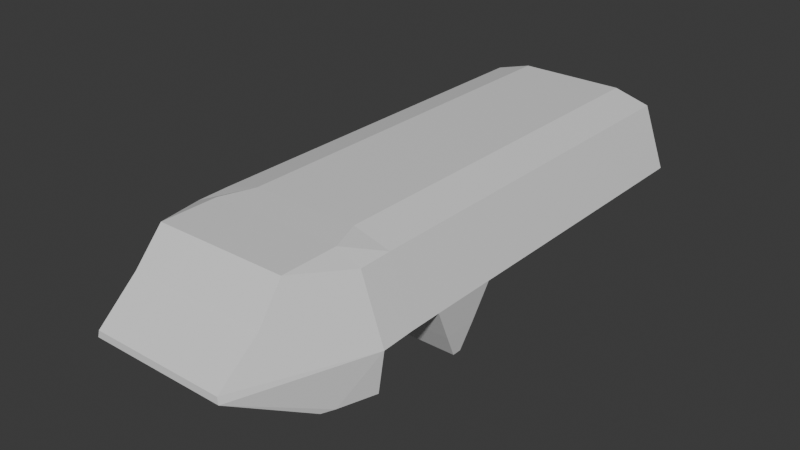 # Source: Pat.blend  (saved by Blender 4.0.36; exported with 4.5.12 LTS)
import bpy
from mathutils import Matrix  # noqa: F401  (used for matrix-valued properties, if any)

bpy.ops.wm.read_factory_settings(use_empty=True)
scene = bpy.context.scene
scene.name = 'Scene'

# ---- collections
col_collection = bpy.data.collections.new('Collection'); scene.collection.children.link(col_collection)

# ---- materials (node trees are filled in below, after node groups)
mat_material = bpy.data.materials.new('Material')
mat_material.alpha_threshold = 0.0
mat_material.use_transparent_shadow = False
mat_material.roughness = 0.5
mat_material.line_color = (0.0, 0.0, 0.0, 1.0)

# ---- material node trees
mat_material.use_nodes = True; mat_material.node_tree.nodes.clear()
_N = mat_material.node_tree.nodes; _L = mat_material.node_tree.links
n0 = _N.new('ShaderNodeOutputMaterial'); n0.name = 'Material Output'; n0.location = (300, 300)
n1 = _N.new('ShaderNodeBsdfPrincipled'); n1.name = 'Principled BSDF'; n1.location = (10, 300)
n1.inputs[3].default_value = 1.45
_L.new(n1.outputs[0], n0.inputs[0])
n0.is_active_output = True

# ---- world
world_world = bpy.data.worlds.new('World'); scene.world = world_world
world_world.use_nodes = True; world_world.node_tree.nodes.clear()
_N = world_world.node_tree.nodes; _L = world_world.node_tree.links
n0 = _N.new('ShaderNodeOutputWorld'); n0.name = 'World Output'; n0.location = (300, 300)
n1 = _N.new('ShaderNodeBackground'); n1.name = 'Background'; n1.location = (10, 300)
n1.inputs[0].default_value = (0.05088, 0.05088, 0.05088, 1.0)
_L.new(n1.outputs[0], n0.inputs[0])
n0.is_active_output = True
world_world.color = (0.05088, 0.05088, 0.05088)
world_world.use_sun_shadow = False
world_world.sun_shadow_jitter_overblur = 0.0

# ---- meshes
me_cube = bpy.data.meshes.new('Cube')
me_cube.from_pydata([(0.4008, 0.5, 0.3265), (0.3503, 0.5, 0.0386), (-0.4008, 0.5, 0.3265), (-0.3503, 0.5, 0.0386), (0.03684, 0.5, -0.1819), (-0.03684, 0.5, -0.1819), (0.03684, -0.3605, 0.3725), (-0.03684, -0.3605, 0.3725), (-0.03684, -0.3432, -0.1632), (0.03684, -0.3432, -0.1632), (-0.03684, 0.5, 0.3739), (0.03684, 0.5, 0.3739), (0.5, 0.5, 0.03753), (-0.5, 0.5, 0.03753), (-0.03684, 0.5, 0.03753), (0.03684, 0.5, 0.03753), (0.03684, -0.4802, 0.03111), (-0.03684, -0.4802, 0.03111), (-0.3289, 0.5, -0.1152), (-0.2939, -0.3605, 0.3725), (-0.3997, -0.3432, -0.1632), (-0.2393, 0.5, 0.3739), (-0.2684, 0.5, 0.03753), (-0.3037, -0.4802, 0.03111), (0.3997, -0.3432, -0.1632), (0.2393, 0.5, 0.3739), (0.3289, 0.5, -0.1152), (0.2939, -0.3605, 0.3725), (0.3037, -0.4802, 0.03111), (0.2684, 0.5, 0.03753), (-0.472, -0.2588, -0.1657), (-0.2393, 0.1192, 0.3739), (-0.3289, 0.151, -0.1152), (0.472, -0.2588, -0.1657), (-0.03684, -0.2588, -0.1657), (0.03684, -0.2588, -0.1657), (-0.3503, 0.151, 0.0386), (-0.5, 0.1192, 0.03753), (0.5, 0.1192, 0.03753), (-0.03684, 0.1192, 0.3739), (-0.3997, -0.2588, -0.1657), (0.3503, 0.151, 0.0386), (-0.4008, 0.1192, 0.3265), (0.3997, -0.2588, -0.1657), (-0.4008, -0.2007, 0.3265), (0.3503, -0.2007, 0.0386), (-0.5, -0.2007, 0.03753), (-0.3503, -0.2007, 0.0386), (0.4008, -0.2007, 0.3265), (-0.03684, -0.2007, -0.1819), (0.03684, -0.2007, -0.1819), (0.03684, -0.2007, 0.3739), (-0.03684, -0.2007, 0.3739), (0.5, -0.2007, 0.03753), (-0.3289, -0.2007, -0.1152), (-0.2393, -0.2007, 0.3739), (0.2393, -0.2007, 0.3739), (0.3289, -0.2007, -0.1152), (0.03684, -0.4073, 0.2196), (-0.03684, -0.4073, 0.2196), (-0.3046, -0.4073, 0.2196), (0.3046, -0.4073, 0.2196), (0.03684, 0.1192, 0.3739), (0.03684, 0.151, -0.1819), (-0.4222, -0.3225, -0.1632), (0.4008, -0.2591, 0.3234), (-0.03684, -0.3225, -0.1632), (0.03684, -0.3225, -0.1632), (0.03684, -0.2591, 0.3725), (-0.03684, -0.2591, 0.3725), (0.5, -0.2591, 0.0313), (0.3289, 0.151, -0.1152), (-0.2939, -0.2591, 0.3725), (0.2939, -0.2591, 0.3725), (0.2393, 0.1192, 0.3739), (-0.4008, -0.2591, 0.3234), (0.4222, -0.3225, -0.1632), (-0.5, -0.2591, 0.0313), (-0.03684, 0.151, -0.1819), (0.4008, 0.1192, 0.3265), (0.03684, -0.4796, 0.06157), (-0.03684, -0.4796, 0.06157), (-0.297, -0.4796, 0.06157), (0.297, -0.4796, 0.06157), (-0.4008, 0.2253, 0.3265), (0.3503, 0.1933, 0.0386), (-0.5, 0.2253, 0.03753), (0.2393, 0.2253, 0.3739), (-0.2393, 0.2253, 0.3739), (-0.3289, 0.1933, -0.1152), (0.5, 0.2253, 0.03753), (-0.03684, 0.2253, 0.3739), (0.03684, 0.2253, 0.3739), (0.03684, 0.1933, -0.1819), (0.3289, 0.1933, -0.1152), (-0.03684, 0.1933, -0.1819), (0.4008, 0.2253, 0.3265), (-0.3503, 0.1933, 0.0386), (-0.3503, -0.02374, 0.03806), (0.4008, -0.02312, 0.3265), (-0.03684, -0.06611, -0.1819), (0.03684, -0.06611, -0.1819), (0.03684, -0.02312, 0.3739), (-0.03684, -0.02312, 0.3739), (0.5, -0.02374, 0.03806), (-0.3289, -0.05291, -0.1152), (-0.2393, -0.02312, 0.3739), (0.2393, -0.02312, 0.3739), (0.3289, -0.05291, -0.1152), (-0.5, -0.02374, 0.03806), (0.3503, -0.02374, 0.03806), (-0.4008, -0.02312, 0.3265), (-0.3503, -0.1427, 0.03806), (0.4008, -0.1431, 0.3265), (-0.03684, -0.1002, -0.1819), (0.03684, -0.1002, -0.1819), (0.03684, -0.1431, 0.3739), (-0.03684, -0.1431, 0.3739), (0.5, -0.1427, 0.03806), (-0.3289, -0.1135, -0.1152), (-0.2393, -0.1431, 0.3739), (0.2393, -0.1431, 0.3739), (0.3289, -0.1135, -0.1152), (-0.5, -0.1427, 0.03806), (0.3503, -0.1427, 0.03806), (-0.4008, -0.1431, 0.3265), (0.4725, -0.0912, -0.2273), (0.4725, -0.07519, -0.2273), (0.3289, -0.07519, -0.2273), (0.03684, -0.07519, -0.2273), (-0.3289, -0.07519, -0.2273), (-0.4754, -0.07519, -0.2273), (-0.03684, -0.07519, -0.2273), (-0.4754, -0.0912, -0.2273), (-0.03684, -0.0912, -0.2273), (0.03684, -0.0912, -0.2273), (-0.3289, -0.0912, -0.2273), (0.3289, -0.0912, -0.2273), (0.4848, -0.05282, -0.1152), (0.4848, -0.1133, -0.1152)], [], [(86, 84, 2, 13), (76, 70, 28, 24), (29, 25, 0, 12), (22, 21, 10, 14), (14, 10, 11, 15), (88, 84, 42, 31), (66, 67, 9, 8), (61, 27, 6, 58), (58, 6, 7, 59), (73, 68, 6, 27), (68, 69, 7, 6), (9, 16, 17, 8), (24, 28, 16, 9), (5, 14, 15, 4), (18, 22, 14, 5), (26, 29, 12, 1), (97, 86, 13, 3), (98, 109, 37, 36), (8, 17, 23, 20), (3, 13, 22, 18), (76, 67, 35, 33), (13, 2, 21, 22), (59, 7, 19, 60), (69, 72, 19, 7), (4, 15, 29, 26), (15, 11, 25, 29), (34, 66, 64, 30), (50, 57, 43, 35), (48, 56, 73, 65), (52, 55, 72, 69), (47, 54, 40, 30), (64, 77, 30), (45, 53, 70, 33), (51, 52, 69, 68), (56, 51, 68, 73), (49, 50, 35, 34), (54, 49, 34, 40), (87, 92, 62, 74), (57, 45, 33, 43), (28, 70, 65, 27, 61, 83), (55, 44, 75, 72), (120, 125, 44, 55), (122, 124, 45, 57), (118, 113, 48, 53), (119, 114, 49, 54), (114, 115, 50, 49), (121, 116, 51, 56), (116, 117, 52, 51), (124, 118, 53, 45), (112, 119, 54, 47), (117, 120, 55, 52), (113, 121, 56, 48), (115, 122, 57, 50), (30, 77, 46, 47), (53, 48, 65, 70), (92, 91, 39, 62), (27, 65, 73), (81, 59, 60, 82), (80, 58, 59, 81), (83, 61, 58, 80), (46, 77, 75, 44), (95, 93, 63, 78), (72, 75, 19), (64, 20, 23, 77), (20, 64, 66, 8), (85, 90, 38, 41), (97, 89, 32, 36), (90, 96, 79, 38), (33, 70, 76), (91, 88, 31, 39), (96, 87, 74, 79), (34, 35, 67, 66), (94, 85, 41, 71), (89, 95, 78, 32), (67, 76, 24, 9), (93, 94, 71, 63), (23, 82, 60, 19, 75, 77), (28, 83, 80, 16), (16, 80, 81, 17), (17, 81, 82, 23), (109, 111, 42, 37), (4, 26, 94, 93), (18, 5, 95, 89), (26, 1, 85, 94), (0, 25, 87, 96), (10, 21, 88, 91), (12, 0, 96, 90), (3, 18, 89, 97), (1, 12, 90, 85), (5, 4, 93, 95), (11, 10, 91, 92), (25, 11, 92, 87), (36, 37, 86, 97), (21, 2, 84, 88), (37, 42, 84, 86), (123, 125, 111, 109), (63, 71, 108, 101), (79, 74, 107, 99), (39, 31, 106, 103), (36, 32, 105, 98), (41, 38, 104, 110), (62, 39, 103, 102), (74, 62, 102, 107), (78, 63, 101, 100), (32, 78, 100, 105), (38, 79, 99, 104), (71, 41, 110, 108), (31, 42, 111, 106), (104, 118, 139, 138), (47, 46, 123, 112), (46, 44, 125, 123), (101, 108, 128, 129), (99, 107, 121, 113), (103, 106, 120, 117), (118, 124, 122, 139), (102, 103, 117, 116), (107, 102, 116, 121), (114, 119, 136, 134), (104, 99, 113, 118), (106, 111, 125, 120), (129, 128, 137, 135), (131, 130, 136, 133), (132, 129, 135, 134), (130, 132, 134, 136), (128, 127, 126, 137), (100, 101, 129, 132), (105, 100, 132, 130), (122, 115, 135, 137), (115, 114, 134, 135), (110, 104, 138, 108), (138, 139, 126, 127), (137, 126, 139, 122), (138, 127, 128, 108)])
_uv = me_cube.uv_layers.new(name='UVMap')
_uv.uv.foreach_set('vector', [0.4728, 0.2025, 0.625, 0.2025, 0.625, 0.25, 0.4728, 0.25, 0.375, 0.7414, 0.4728, 0.7414, 0.4728, 0.7917, 0.375, 0.7917, 0.4728, 0.4583, 0.625, 0.4583, 0.625, 0.5, 0.4728, 0.5, 0.4728, 0.2917, 0.625, 0.2917, 0.625, 0.3333, 0.4728, 0.3333, 0.4728, 0.3333, 0.625, 0.3333, 0.625, 0.4167, 0.4728, 0.4167, 0.8333, 0.5475, 0.875, 0.5475, 0.875, 0.5658, 0.8333, 0.5658, 0.2083, 0.7414, 0.2917, 0.7414, 0.2917, 0.75, 0.2083, 0.75, 0.5489, 0.7917, 0.625, 0.7917, 0.625, 0.8333, 0.5489, 0.8333, 0.5489, 0.8333, 0.625, 0.8333, 0.625, 0.9167, 0.5489, 0.9167, 0.6667, 0.7414, 0.7083, 0.7414, 0.7083, 0.75, 0.6667, 0.75, 0.7083, 0.7414, 0.7917, 0.7414, 0.7917, 0.75, 0.7083, 0.75, 0.375, 0.8333, 0.4728, 0.8333, 0.4728, 0.9167, 0.375, 0.9167, 0.375, 0.7917, 0.4728, 0.7917, 0.4728, 0.8333, 0.375, 0.8333, 0.375, 0.3333, 0.4728, 0.3333, 0.4728, 0.4167, 0.375, 0.4167, 0.375, 0.2917, 0.4728, 0.2917, 0.4728, 0.3333, 0.375, 0.3333, 0.375, 0.4583, 0.4728, 0.4583, 0.4728, 0.5, 0.375, 0.5, 0.375, 0.2025, 0.4728, 0.2025, 0.4728, 0.25, 0.375, 0.25, 0.375, 0.1596, 0.4728, 0.1596, 0.4728, 0.1842, 0.375, 0.1842, 0.375, 0.9167, 0.4728, 0.9167, 0.4728, 0.9583, 0.375, 0.9583, 0.375, 0.25, 0.4728, 0.25, 0.4728, 0.2917, 0.375, 0.2917, 0.375, 0.7414, 0.2917, 0.7414, 0.2917, 0.625, 0.375, 0.625, 0.4728, 0.25, 0.625, 0.25, 0.625, 0.2917, 0.4728, 0.2917, 0.5489, 0.9167, 0.625, 0.9167, 0.625, 0.9583, 0.5489, 0.9583, 0.7917, 0.7414, 0.8333, 0.7414, 0.8333, 0.75, 0.7917, 0.75, 0.375, 0.4167, 0.4728, 0.4167, 0.4728, 0.4583, 0.375, 0.4583, 0.4728, 0.4167, 0.625, 0.4167, 0.625, 0.4583, 0.4728, 0.4583, 0.2083, 0.625, 0.2083, 0.7414, 0.375, 0.008602, 0.375, 0.125, 0.2917, 0.6211, 0.3333, 0.6211, 0.3333, 0.625, 0.2917, 0.625, 0.625, 0.6211, 0.6667, 0.6211, 0.6667, 0.625, 0.625, 0.625, 0.7917, 0.6211, 0.8333, 0.6211, 0.8333, 0.625, 0.7917, 0.625, 0.125, 0.6211, 0.1667, 0.6211, 0.1667, 0.625, 0.125, 0.625, 0.375, 0.008602, 0.4728, 0.125, 0.375, 0.125, 0.375, 0.6211, 0.4728, 0.6211, 0.4728, 0.625, 0.375, 0.625, 0.7083, 0.6211, 0.7917, 0.6211, 0.7917, 0.625, 0.7083, 0.625, 0.6667, 0.6211, 0.7083, 0.6211, 0.7083, 0.625, 0.6667, 0.625, 0.2083, 0.6211, 0.2917, 0.6211, 0.2917, 0.625, 0.2083, 0.625, 0.1667, 0.6211, 0.2083, 0.6211, 0.2083, 0.625, 0.1667, 0.625, 0.6667, 0.5475, 0.7083, 0.5475, 0.7083, 0.5658, 0.6667, 0.5658, 0.3333, 0.6211, 0.375, 0.6211, 0.375, 0.625, 0.3333, 0.625, 0.4728, 0.7917, 0.4728, 0.7414, 0.625, 0.625, 0.6667, 0.75, 0.5489, 0.7917, 0.4944, 0.7917, 0.8333, 0.6211, 0.875, 0.6211, 0.875, 0.625, 0.8333, 0.625, 0.8333, 0.6108, 0.875, 0.6108, 0.875, 0.6211, 0.8333, 0.6211, 0.3333, 0.6108, 0.375, 0.6108, 0.375, 0.6211, 0.3333, 0.6211, 0.4728, 0.6108, 0.625, 0.6108, 0.625, 0.6211, 0.4728, 0.6211, 0.1667, 0.6108, 0.2083, 0.6108, 0.2083, 0.6211, 0.1667, 0.6211, 0.2083, 0.6108, 0.2917, 0.6108, 0.2917, 0.6211, 0.2083, 0.6211, 0.6667, 0.6108, 0.7083, 0.6108, 0.7083, 0.6211, 0.6667, 0.6211, 0.7083, 0.6108, 0.7917, 0.6108, 0.7917, 0.6211, 0.7083, 0.6211, 0.375, 0.6108, 0.4728, 0.6108, 0.4728, 0.6211, 0.375, 0.6211, 0.125, 0.6108, 0.1667, 0.6108, 0.1667, 0.6211, 0.125, 0.6211, 0.7917, 0.6108, 0.8333, 0.6108, 0.8333, 0.6211, 0.7917, 0.6211, 0.625, 0.6108, 0.6667, 0.6108, 0.6667, 0.6211, 0.625, 0.6211, 0.2917, 0.6108, 0.3333, 0.6108, 0.3333, 0.6211, 0.2917, 0.6211, 0.375, 0.125, 0.4728, 0.125, 0.4728, 0.1289, 0.375, 0.1289, 0.4728, 0.6211, 0.625, 0.6211, 0.625, 0.625, 0.4728, 0.625, 0.7083, 0.5475, 0.7917, 0.5475, 0.7917, 0.5658, 0.7083, 0.5658, 0.6667, 0.75, 0.625, 0.7414, 0.6667, 0.7414, 0.4944, 0.9167, 0.5489, 0.9167, 0.5489, 0.9583, 0.4944, 0.9583, 0.4944, 0.8333, 0.5489, 0.8333, 0.5489, 0.9167, 0.4944, 0.9167, 0.4944, 0.7917, 0.5489, 0.7917, 0.5489, 0.8333, 0.4944, 0.8333, 0.4728, 0.1289, 0.4728, 0.125, 0.875, 0.7414, 0.875, 0.6211, 0.2083, 0.5475, 0.2917, 0.5475, 0.2917, 0.5658, 0.2083, 0.5658, 0.8333, 0.7414, 0.875, 0.7414, 0.8333, 0.75, 0.375, 0.008602, 0.375, 0.9583, 0.4728, 0.9583, 0.4728, 0.008602, 0.375, 0.9583, 0.375, 0.008602, 0.2083, 0.7414, 0.375, 0.9167, 0.375, 0.5475, 0.4728, 0.5475, 0.4728, 0.5658, 0.375, 0.5658, 0.125, 0.5475, 0.1667, 0.5475, 0.1667, 0.5658, 0.125, 0.5658, 0.4728, 0.5475, 0.625, 0.5475, 0.625, 0.5658, 0.4728, 0.5658, 0.375, 0.625, 0.4728, 0.7414, 0.375, 0.7414, 0.7917, 0.5475, 0.8333, 0.5475, 0.8333, 0.5658, 0.7917, 0.5658, 0.625, 0.5475, 0.6667, 0.5475, 0.6667, 0.5658, 0.625, 0.5658, 0.2083, 0.625, 0.2917, 0.625, 0.2917, 0.7414, 0.2083, 0.7414, 0.3333, 0.5475, 0.375, 0.5475, 0.375, 0.5658, 0.3333, 0.5658, 0.1667, 0.5475, 0.2083, 0.5475, 0.2083, 0.5658, 0.1667, 0.5658, 0.2917, 0.7414, 0.375, 0.7414, 0.375, 0.7917, 0.375, 0.8333, 0.2917, 0.5475, 0.3333, 0.5475, 0.3333, 0.5658, 0.2917, 0.5658, 0.4728, 0.9583, 0.4944, 0.9583, 0.5489, 0.9583, 0.8333, 0.75, 0.875, 0.7414, 0.4728, 0.008602, 0.4728, 0.7917, 0.4944, 0.7917, 0.4944, 0.8333, 0.4728, 0.8333, 0.4728, 0.8333, 0.4944, 0.8333, 0.4944, 0.9167, 0.4728, 0.9167, 0.4728, 0.9167, 0.4944, 0.9167, 0.4944, 0.9583, 0.4728, 0.9583, 0.4728, 0.1596, 0.625, 0.1596, 0.625, 0.1842, 0.4728, 0.1842, 0.2917, 0.5, 0.3333, 0.5, 0.3333, 0.5475, 0.2917, 0.5475, 0.1667, 0.5, 0.2083, 0.5, 0.2083, 0.5475, 0.1667, 0.5475, 0.3333, 0.5, 0.375, 0.5, 0.375, 0.5475, 0.3333, 0.5475, 0.625, 0.5, 0.6667, 0.5, 0.6667, 0.5475, 0.625, 0.5475, 0.7917, 0.5, 0.8333, 0.5, 0.8333, 0.5475, 0.7917, 0.5475, 0.4728, 0.5, 0.625, 0.5, 0.625, 0.5475, 0.4728, 0.5475, 0.125, 0.5, 0.1667, 0.5, 0.1667, 0.5475, 0.125, 0.5475, 0.375, 0.5, 0.4728, 0.5, 0.4728, 0.5475, 0.375, 0.5475, 0.2083, 0.5, 0.2917, 0.5, 0.2917, 0.5475, 0.2083, 0.5475, 0.7083, 0.5, 0.7917, 0.5, 0.7917, 0.5475, 0.7083, 0.5475, 0.6667, 0.5, 0.7083, 0.5, 0.7083, 0.5475, 0.6667, 0.5475, 0.375, 0.1842, 0.4728, 0.1842, 0.4728, 0.2025, 0.375, 0.2025, 0.8333, 0.5, 0.875, 0.5, 0.875, 0.5475, 0.8333, 0.5475, 0.4728, 0.1842, 0.625, 0.1842, 0.625, 0.2025, 0.4728, 0.2025, 0.4728, 0.1392, 0.625, 0.1392, 0.625, 0.1596, 0.4728, 0.1596, 0.2917, 0.5658, 0.3333, 0.5658, 0.3333, 0.5904, 0.2917, 0.5904, 0.625, 0.5658, 0.6667, 0.5658, 0.6667, 0.5904, 0.625, 0.5904, 0.7917, 0.5658, 0.8333, 0.5658, 0.8333, 0.5904, 0.7917, 0.5904, 0.125, 0.5658, 0.1667, 0.5658, 0.1667, 0.5904, 0.125, 0.5904, 0.375, 0.5658, 0.4728, 0.5658, 0.4728, 0.5904, 0.375, 0.5904, 0.7083, 0.5658, 0.7917, 0.5658, 0.7917, 0.5904, 0.7083, 0.5904, 0.6667, 0.5658, 0.7083, 0.5658, 0.7083, 0.5904, 0.6667, 0.5904, 0.2083, 0.5658, 0.2917, 0.5658, 0.2917, 0.5904, 0.2083, 0.5904, 0.1667, 0.5658, 0.2083, 0.5658, 0.2083, 0.5904, 0.1667, 0.5904, 0.4728, 0.5658, 0.625, 0.5658, 0.625, 0.5904, 0.4728, 0.5904, 0.3333, 0.5658, 0.375, 0.5658, 0.375, 0.5904, 0.3333, 0.5904, 0.8333, 0.5658, 0.875, 0.5658, 0.875, 0.5904, 0.8333, 0.5904, 0.4728, 0.5904, 0.4728, 0.6108, 0.4728, 0.6108, 0.4728, 0.5904, 0.375, 0.1289, 0.4728, 0.1289, 0.4728, 0.1392, 0.375, 0.1392, 0.4728, 0.1289, 0.625, 0.1289, 0.625, 0.1392, 0.4728, 0.1392, 0.2917, 0.5904, 0.3333, 0.5904, 0.3333, 0.5904, 0.2917, 0.5904, 0.625, 0.5904, 0.6667, 0.5904, 0.6667, 0.6108, 0.625, 0.6108, 0.7917, 0.5904, 0.8333, 0.5904, 0.8333, 0.6108, 0.7917, 0.6108, 0.4728, 0.6108, 0.375, 0.6108, 0.375, 0.6108, 0.4728, 0.6108, 0.7083, 0.5904, 0.7917, 0.5904, 0.7917, 0.6108, 0.7083, 0.6108, 0.6667, 0.5904, 0.7083, 0.5904, 0.7083, 0.6108, 0.6667, 0.6108, 0.2083, 0.6108, 0.1667, 0.6108, 0.1667, 0.6108, 0.2083, 0.6108, 0.4728, 0.5904, 0.625, 0.5904, 0.625, 0.6108, 0.4728, 0.6108, 0.8333, 0.5904, 0.875, 0.5904, 0.875, 0.6108, 0.8333, 0.6108, 0.2917, 0.5904, 0.3333, 0.5904, 0.3333, 0.6108, 0.2917, 0.6108, 0.125, 0.5904, 0.1667, 0.5904, 0.1667, 0.6108, 0.125, 0.6108, 0.2083, 0.5904, 0.2917, 0.5904, 0.2917, 0.6108, 0.2083, 0.6108, 0.1667, 0.5904, 0.2083, 0.5904, 0.2083, 0.6108, 0.1667, 0.6108, 0.3333, 0.5904, 0.375, 0.5904, 0.375, 0.6108, 0.3333, 0.6108, 0.2083, 0.5904, 0.2917, 0.5904, 0.2917, 0.5904, 0.2083, 0.5904, 0.1667, 0.5904, 0.2083, 0.5904, 0.2083, 0.5904, 0.1667, 0.5904, 0.3333, 0.6108, 0.2917, 0.6108, 0.2917, 0.6108, 0.3333, 0.6108, 0.2917, 0.6108, 0.2083, 0.6108, 0.2083, 0.6108, 0.2917, 0.6108, 0.375, 0.5904, 0.4728, 0.5904, 0.4728, 0.5904, 0.375, 0.5904, 0.4728, 0.5904, 0.4728, 0.6108, 0.375, 0.6108, 0.375, 0.5904, 0.3333, 0.6108, 0.375, 0.6108, 0.4728, 0.6108, 0.3333, 0.6108, 0.4728, 0.5904, 0.375, 0.5904, 0.3333, 0.5904, 0.375, 0.5904])
me_cube.materials.append(mat_material)
me_cube.use_mirror_vertex_groups = False
me_cube.update()

# ---- objects
ob_cube = bpy.data.objects.new('Cube', me_cube)
ob_empty = bpy.data.objects.new('Empty', None)
ob_empty_001 = bpy.data.objects.new('Empty.001', None)
ob_empty_002 = bpy.data.objects.new('Empty.002', None)
ob_empty_003 = bpy.data.objects.new('Empty.003', None)

# ---- transforms, parenting, visibility, modifiers, constraints
ob_cube.location = (0.0, 0.0, 0.0)
ob_cube.scale = (2.9, 7.35, 2.77)
ob_cube.lock_rotations_4d = False
ob_cube.empty_display_type = 'ARROWS'
ob_cube.lineart.crease_threshold = 0.0
ob_empty.location = (1.419, -8.0, 0.3458)
ob_empty.rotation_euler = (1.571, -0.0, -0.0)
ob_empty.scale = (-1.0, 1.0, 1.0)
ob_empty.empty_display_type = 'IMAGE'
ob_empty.empty_display_size = 10.1
ob_empty_001.location = (-6.932, 0.0, 3.634)
ob_empty_001.rotation_euler = (1.571, -0.0, 1.571)
ob_empty_001.scale = (-1.0, 1.0, 1.0)
ob_empty_001.empty_display_type = 'IMAGE'
ob_empty_001.empty_display_size = 10.1
ob_empty_002.location = (-3.481, 0.0, -4.918)
ob_empty_002.rotation_euler = (3.142, -4.371e-08, 1.571)
ob_empty_002.scale = (-1.0, 1.0, 1.0)
ob_empty_002.empty_display_type = 'IMAGE'
ob_empty_002.empty_display_size = 10.1
ob_empty_003.location = (1.972, 8.0, 0.3563)
ob_empty_003.rotation_euler = (1.571, -0.0, -0.0)
ob_empty_003.empty_display_type = 'IMAGE'
ob_empty_003.empty_display_size = 10.1

# ---- collection membership
col_collection.objects.link(ob_cube)
col_collection.objects.link(ob_empty)
col_collection.objects.link(ob_empty_001)
col_collection.objects.link(ob_empty_002)
col_collection.objects.link(ob_empty_003)

# ---- scene / render settings (as saved in the file)
scene.frame_start = 1; scene.frame_end = 250; scene.frame_set(1)
scene.render.engine = 'BLENDER_EEVEE_NEXT'
scene.cycles.sampling_pattern = 'TABULATED_SOBOL'
bpy.context.view_layer.update()

# ---- added for rendering (the .blend has no active camera and no usable light): camera, sun
cam_auto = bpy.data.cameras.new('AutoCamera')
cam_auto.lens = 50.0
cam_auto.sensor_width = 36.0
cam_auto.clip_end = 1000.0
ob_auto_camera = bpy.data.objects.new('AutoCamera', cam_auto)
scene.collection.objects.link(ob_auto_camera)
ob_auto_camera.location = (7.34865, -8.7455, 6.08189)
ob_auto_camera.rotation_euler = (1.09748, -7.21219e-08, 0.694738)
scene.camera = ob_auto_camera
light_auto_sun = bpy.data.lights.new('AutoSun', 'SUN')
light_auto_sun.energy = 3.0
light_auto_sun.angle = 0.0523599
ob_auto_sun = bpy.data.objects.new('AutoSun', light_auto_sun)
scene.collection.objects.link(ob_auto_sun)
ob_auto_sun.rotation_euler = (0.872665, 0.174533, 0.523599)
bpy.context.view_layer.update()
